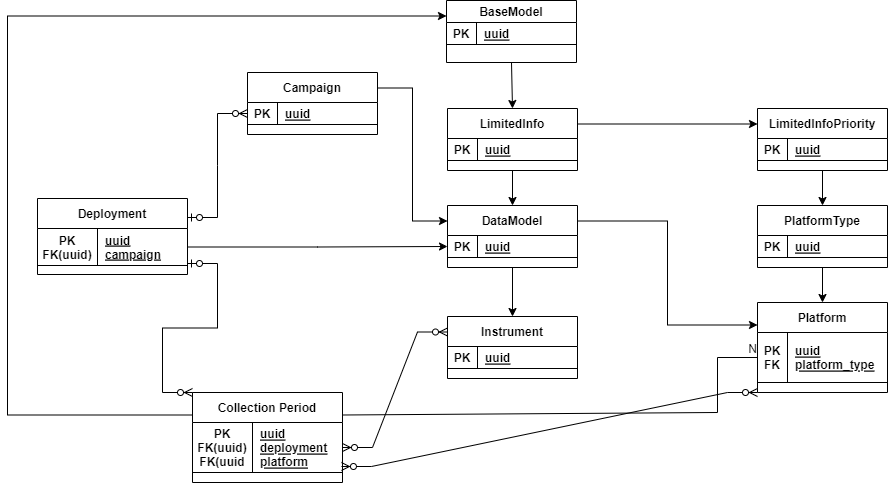

The diagram above was exported from draw.io. Its source (the exported page's mxGraphModel, read from the mxfile embedded in the PNG):
<mxGraphModel dx="1114" dy="916" grid="1" gridSize="10" guides="1" tooltips="1" connect="1" arrows="1" fold="1" page="1" pageScale="1" pageWidth="1920" pageHeight="1200" math="0" shadow="0">
  <root>
    <mxCell id="0" />
    <mxCell id="1" parent="0" />
    <mxCell id="_3nuOUl4lw49Iux5zjnu-130" style="edgeStyle=orthogonalEdgeStyle;rounded=0;orthogonalLoop=1;jettySize=auto;html=1;exitX=0.5;exitY=1;exitDx=0;exitDy=0;entryX=0.5;entryY=0;entryDx=0;entryDy=0;" parent="1" source="_3nuOUl4lw49Iux5zjnu-75" edge="1">
      <mxGeometry relative="1" as="geometry">
        <mxPoint x="985" y="370" as="targetPoint" />
      </mxGeometry>
    </mxCell>
    <mxCell id="_3nuOUl4lw49Iux5zjnu-75" value="PlatformType" style="shape=table;startSize=30;container=1;collapsible=1;childLayout=tableLayout;fixedRows=1;rowLines=0;fontStyle=1;align=center;resizeLast=1;" parent="1" vertex="1">
      <mxGeometry x="920" y="273" width="130" height="62" as="geometry" />
    </mxCell>
    <mxCell id="_3nuOUl4lw49Iux5zjnu-76" value="" style="shape=tableRow;horizontal=0;startSize=0;swimlaneHead=0;swimlaneBody=0;fillColor=none;collapsible=0;dropTarget=0;points=[[0,0.5],[1,0.5]];portConstraint=eastwest;top=0;left=0;right=0;bottom=1;" parent="_3nuOUl4lw49Iux5zjnu-75" vertex="1">
      <mxGeometry y="30" width="130" height="22" as="geometry" />
    </mxCell>
    <mxCell id="_3nuOUl4lw49Iux5zjnu-77" value="PK" style="shape=partialRectangle;connectable=0;fillColor=none;top=0;left=0;bottom=0;right=0;fontStyle=1;overflow=hidden;" parent="_3nuOUl4lw49Iux5zjnu-76" vertex="1">
      <mxGeometry width="30" height="22" as="geometry">
        <mxRectangle width="30" height="22" as="alternateBounds" />
      </mxGeometry>
    </mxCell>
    <mxCell id="_3nuOUl4lw49Iux5zjnu-78" value="uuid" style="shape=partialRectangle;connectable=0;fillColor=none;top=0;left=0;bottom=0;right=0;align=left;spacingLeft=6;fontStyle=5;overflow=hidden;" parent="_3nuOUl4lw49Iux5zjnu-76" vertex="1">
      <mxGeometry x="30" width="100" height="22" as="geometry">
        <mxRectangle width="100" height="22" as="alternateBounds" />
      </mxGeometry>
    </mxCell>
    <mxCell id="_3nuOUl4lw49Iux5zjnu-129" style="edgeStyle=orthogonalEdgeStyle;rounded=0;orthogonalLoop=1;jettySize=auto;html=1;exitX=0.5;exitY=1;exitDx=0;exitDy=0;" parent="1" source="_3nuOUl4lw49Iux5zjnu-110" target="_3nuOUl4lw49Iux5zjnu-75" edge="1">
      <mxGeometry relative="1" as="geometry" />
    </mxCell>
    <mxCell id="_3nuOUl4lw49Iux5zjnu-110" value="LimitedInfoPriority" style="shape=table;startSize=30;container=1;collapsible=1;childLayout=tableLayout;fixedRows=1;rowLines=0;fontStyle=1;align=center;resizeLast=1;" parent="1" vertex="1">
      <mxGeometry x="920" y="176" width="130" height="62" as="geometry" />
    </mxCell>
    <mxCell id="_3nuOUl4lw49Iux5zjnu-111" value="" style="shape=tableRow;horizontal=0;startSize=0;swimlaneHead=0;swimlaneBody=0;fillColor=none;collapsible=0;dropTarget=0;points=[[0,0.5],[1,0.5]];portConstraint=eastwest;top=0;left=0;right=0;bottom=1;" parent="_3nuOUl4lw49Iux5zjnu-110" vertex="1">
      <mxGeometry y="30" width="130" height="22" as="geometry" />
    </mxCell>
    <mxCell id="_3nuOUl4lw49Iux5zjnu-112" value="PK" style="shape=partialRectangle;connectable=0;fillColor=none;top=0;left=0;bottom=0;right=0;fontStyle=1;overflow=hidden;" parent="_3nuOUl4lw49Iux5zjnu-111" vertex="1">
      <mxGeometry width="30" height="22" as="geometry">
        <mxRectangle width="30" height="22" as="alternateBounds" />
      </mxGeometry>
    </mxCell>
    <mxCell id="_3nuOUl4lw49Iux5zjnu-113" value="uuid" style="shape=partialRectangle;connectable=0;fillColor=none;top=0;left=0;bottom=0;right=0;align=left;spacingLeft=6;fontStyle=5;overflow=hidden;" parent="_3nuOUl4lw49Iux5zjnu-111" vertex="1">
      <mxGeometry x="30" width="100" height="22" as="geometry">
        <mxRectangle width="100" height="22" as="alternateBounds" />
      </mxGeometry>
    </mxCell>
    <mxCell id="_3nuOUl4lw49Iux5zjnu-114" value="BaseModel" style="shape=table;startSize=22;container=1;collapsible=1;childLayout=tableLayout;fixedRows=1;rowLines=0;fontStyle=1;align=center;resizeLast=1;" parent="1" vertex="1">
      <mxGeometry x="609" y="68" width="130" height="62" as="geometry" />
    </mxCell>
    <mxCell id="_3nuOUl4lw49Iux5zjnu-115" value="" style="shape=tableRow;horizontal=0;startSize=0;swimlaneHead=0;swimlaneBody=0;fillColor=none;collapsible=0;dropTarget=0;points=[[0,0.5],[1,0.5]];portConstraint=eastwest;top=0;left=0;right=0;bottom=1;" parent="_3nuOUl4lw49Iux5zjnu-114" vertex="1">
      <mxGeometry y="22" width="130" height="22" as="geometry" />
    </mxCell>
    <mxCell id="_3nuOUl4lw49Iux5zjnu-116" value="PK" style="shape=partialRectangle;connectable=0;fillColor=none;top=0;left=0;bottom=0;right=0;fontStyle=1;overflow=hidden;" parent="_3nuOUl4lw49Iux5zjnu-115" vertex="1">
      <mxGeometry width="30" height="22" as="geometry">
        <mxRectangle width="30" height="22" as="alternateBounds" />
      </mxGeometry>
    </mxCell>
    <mxCell id="_3nuOUl4lw49Iux5zjnu-117" value="uuid" style="shape=partialRectangle;connectable=0;fillColor=none;top=0;left=0;bottom=0;right=0;align=left;spacingLeft=6;fontStyle=5;overflow=hidden;" parent="_3nuOUl4lw49Iux5zjnu-115" vertex="1">
      <mxGeometry x="30" width="100" height="22" as="geometry">
        <mxRectangle width="100" height="22" as="alternateBounds" />
      </mxGeometry>
    </mxCell>
    <mxCell id="_3nuOUl4lw49Iux5zjnu-128" style="edgeStyle=orthogonalEdgeStyle;rounded=0;orthogonalLoop=1;jettySize=auto;html=1;exitX=1;exitY=0.25;exitDx=0;exitDy=0;entryX=0;entryY=0.25;entryDx=0;entryDy=0;" parent="1" source="_3nuOUl4lw49Iux5zjnu-118" target="_3nuOUl4lw49Iux5zjnu-110" edge="1">
      <mxGeometry relative="1" as="geometry" />
    </mxCell>
    <mxCell id="_3nuOUl4lw49Iux5zjnu-118" value="LimitedInfo" style="shape=table;startSize=30;container=1;collapsible=1;childLayout=tableLayout;fixedRows=1;rowLines=0;fontStyle=1;align=center;resizeLast=1;" parent="1" vertex="1">
      <mxGeometry x="610" y="176" width="130" height="62" as="geometry" />
    </mxCell>
    <mxCell id="_3nuOUl4lw49Iux5zjnu-119" value="" style="shape=tableRow;horizontal=0;startSize=0;swimlaneHead=0;swimlaneBody=0;fillColor=none;collapsible=0;dropTarget=0;points=[[0,0.5],[1,0.5]];portConstraint=eastwest;top=0;left=0;right=0;bottom=1;" parent="_3nuOUl4lw49Iux5zjnu-118" vertex="1">
      <mxGeometry y="30" width="130" height="22" as="geometry" />
    </mxCell>
    <mxCell id="_3nuOUl4lw49Iux5zjnu-120" value="PK" style="shape=partialRectangle;connectable=0;fillColor=none;top=0;left=0;bottom=0;right=0;fontStyle=1;overflow=hidden;" parent="_3nuOUl4lw49Iux5zjnu-119" vertex="1">
      <mxGeometry width="30" height="22" as="geometry">
        <mxRectangle width="30" height="22" as="alternateBounds" />
      </mxGeometry>
    </mxCell>
    <mxCell id="_3nuOUl4lw49Iux5zjnu-121" value="uuid" style="shape=partialRectangle;connectable=0;fillColor=none;top=0;left=0;bottom=0;right=0;align=left;spacingLeft=6;fontStyle=5;overflow=hidden;" parent="_3nuOUl4lw49Iux5zjnu-119" vertex="1">
      <mxGeometry x="30" width="100" height="22" as="geometry">
        <mxRectangle width="100" height="22" as="alternateBounds" />
      </mxGeometry>
    </mxCell>
    <mxCell id="_3nuOUl4lw49Iux5zjnu-135" style="edgeStyle=orthogonalEdgeStyle;rounded=0;orthogonalLoop=1;jettySize=auto;html=1;exitX=1;exitY=0.25;exitDx=0;exitDy=0;entryX=0;entryY=0.25;entryDx=0;entryDy=0;" parent="1" source="_3nuOUl4lw49Iux5zjnu-122" target="_3nuOUl4lw49Iux5zjnu-131" edge="1">
      <mxGeometry relative="1" as="geometry" />
    </mxCell>
    <mxCell id="_3nuOUl4lw49Iux5zjnu-141" style="edgeStyle=orthogonalEdgeStyle;rounded=0;orthogonalLoop=1;jettySize=auto;html=1;exitX=0.5;exitY=1;exitDx=0;exitDy=0;entryX=0.5;entryY=0;entryDx=0;entryDy=0;" parent="1" source="_3nuOUl4lw49Iux5zjnu-122" target="_3nuOUl4lw49Iux5zjnu-136" edge="1">
      <mxGeometry relative="1" as="geometry" />
    </mxCell>
    <mxCell id="_3nuOUl4lw49Iux5zjnu-122" value="DataModel" style="shape=table;startSize=30;container=1;collapsible=1;childLayout=tableLayout;fixedRows=1;rowLines=0;fontStyle=1;align=center;resizeLast=1;" parent="1" vertex="1">
      <mxGeometry x="610" y="273" width="130" height="62" as="geometry" />
    </mxCell>
    <mxCell id="_3nuOUl4lw49Iux5zjnu-123" value="" style="shape=tableRow;horizontal=0;startSize=0;swimlaneHead=0;swimlaneBody=0;fillColor=none;collapsible=0;dropTarget=0;points=[[0,0.5],[1,0.5]];portConstraint=eastwest;top=0;left=0;right=0;bottom=1;" parent="_3nuOUl4lw49Iux5zjnu-122" vertex="1">
      <mxGeometry y="30" width="130" height="22" as="geometry" />
    </mxCell>
    <mxCell id="_3nuOUl4lw49Iux5zjnu-124" value="PK" style="shape=partialRectangle;connectable=0;fillColor=none;top=0;left=0;bottom=0;right=0;fontStyle=1;overflow=hidden;" parent="_3nuOUl4lw49Iux5zjnu-123" vertex="1">
      <mxGeometry width="30" height="22" as="geometry">
        <mxRectangle width="30" height="22" as="alternateBounds" />
      </mxGeometry>
    </mxCell>
    <mxCell id="_3nuOUl4lw49Iux5zjnu-125" value="uuid" style="shape=partialRectangle;connectable=0;fillColor=none;top=0;left=0;bottom=0;right=0;align=left;spacingLeft=6;fontStyle=5;overflow=hidden;" parent="_3nuOUl4lw49Iux5zjnu-123" vertex="1">
      <mxGeometry x="30" width="100" height="22" as="geometry">
        <mxRectangle width="100" height="22" as="alternateBounds" />
      </mxGeometry>
    </mxCell>
    <mxCell id="_3nuOUl4lw49Iux5zjnu-126" value="" style="endArrow=classic;html=1;rounded=0;exitX=0.5;exitY=1;exitDx=0;exitDy=0;entryX=0.5;entryY=0;entryDx=0;entryDy=0;" parent="1" source="_3nuOUl4lw49Iux5zjnu-114" target="_3nuOUl4lw49Iux5zjnu-118" edge="1">
      <mxGeometry width="50" height="50" relative="1" as="geometry">
        <mxPoint x="670" y="400" as="sourcePoint" />
        <mxPoint x="720" y="350" as="targetPoint" />
      </mxGeometry>
    </mxCell>
    <mxCell id="_3nuOUl4lw49Iux5zjnu-127" value="" style="endArrow=classic;html=1;rounded=0;exitX=0.5;exitY=1;exitDx=0;exitDy=0;entryX=0.5;entryY=0;entryDx=0;entryDy=0;" parent="1" source="_3nuOUl4lw49Iux5zjnu-118" target="_3nuOUl4lw49Iux5zjnu-122" edge="1">
      <mxGeometry width="50" height="50" relative="1" as="geometry">
        <mxPoint x="670" y="400" as="sourcePoint" />
        <mxPoint x="720" y="350" as="targetPoint" />
      </mxGeometry>
    </mxCell>
    <mxCell id="_3nuOUl4lw49Iux5zjnu-131" value="Platform" style="shape=table;startSize=30;container=1;collapsible=1;childLayout=tableLayout;fixedRows=1;rowLines=0;fontStyle=1;align=center;resizeLast=1;" parent="1" vertex="1">
      <mxGeometry x="920" y="370" width="130" height="90" as="geometry" />
    </mxCell>
    <mxCell id="_3nuOUl4lw49Iux5zjnu-132" value="" style="shape=tableRow;horizontal=0;startSize=0;swimlaneHead=0;swimlaneBody=0;fillColor=none;collapsible=0;dropTarget=0;points=[[0,0.5],[1,0.5]];portConstraint=eastwest;top=0;left=0;right=0;bottom=1;" parent="_3nuOUl4lw49Iux5zjnu-131" vertex="1">
      <mxGeometry y="30" width="130" height="50" as="geometry" />
    </mxCell>
    <mxCell id="_3nuOUl4lw49Iux5zjnu-133" value="PK&#10;FK" style="shape=partialRectangle;connectable=0;fillColor=none;top=0;left=0;bottom=0;right=0;fontStyle=1;overflow=hidden;" parent="_3nuOUl4lw49Iux5zjnu-132" vertex="1">
      <mxGeometry width="30" height="50" as="geometry">
        <mxRectangle width="30" height="50" as="alternateBounds" />
      </mxGeometry>
    </mxCell>
    <mxCell id="_3nuOUl4lw49Iux5zjnu-134" value="uuid&#10;platform_type" style="shape=partialRectangle;connectable=0;fillColor=none;top=0;left=0;bottom=0;right=0;align=left;spacingLeft=6;fontStyle=5;overflow=hidden;" parent="_3nuOUl4lw49Iux5zjnu-132" vertex="1">
      <mxGeometry x="30" width="100" height="50" as="geometry">
        <mxRectangle width="100" height="50" as="alternateBounds" />
      </mxGeometry>
    </mxCell>
    <mxCell id="_3nuOUl4lw49Iux5zjnu-136" value="Instrument" style="shape=table;startSize=30;container=1;collapsible=1;childLayout=tableLayout;fixedRows=1;rowLines=0;fontStyle=1;align=center;resizeLast=1;" parent="1" vertex="1">
      <mxGeometry x="610" y="384" width="130" height="62" as="geometry" />
    </mxCell>
    <mxCell id="_3nuOUl4lw49Iux5zjnu-137" value="" style="shape=tableRow;horizontal=0;startSize=0;swimlaneHead=0;swimlaneBody=0;fillColor=none;collapsible=0;dropTarget=0;points=[[0,0.5],[1,0.5]];portConstraint=eastwest;top=0;left=0;right=0;bottom=1;" parent="_3nuOUl4lw49Iux5zjnu-136" vertex="1">
      <mxGeometry y="30" width="130" height="22" as="geometry" />
    </mxCell>
    <mxCell id="_3nuOUl4lw49Iux5zjnu-138" value="PK" style="shape=partialRectangle;connectable=0;fillColor=none;top=0;left=0;bottom=0;right=0;fontStyle=1;overflow=hidden;" parent="_3nuOUl4lw49Iux5zjnu-137" vertex="1">
      <mxGeometry width="30" height="22" as="geometry">
        <mxRectangle width="30" height="22" as="alternateBounds" />
      </mxGeometry>
    </mxCell>
    <mxCell id="_3nuOUl4lw49Iux5zjnu-139" value="uuid" style="shape=partialRectangle;connectable=0;fillColor=none;top=0;left=0;bottom=0;right=0;align=left;spacingLeft=6;fontStyle=5;overflow=hidden;" parent="_3nuOUl4lw49Iux5zjnu-137" vertex="1">
      <mxGeometry x="30" width="100" height="22" as="geometry">
        <mxRectangle width="100" height="22" as="alternateBounds" />
      </mxGeometry>
    </mxCell>
    <mxCell id="_3nuOUl4lw49Iux5zjnu-151" style="edgeStyle=orthogonalEdgeStyle;rounded=0;orthogonalLoop=1;jettySize=auto;html=1;exitX=1;exitY=0.25;exitDx=0;exitDy=0;entryX=0;entryY=0.25;entryDx=0;entryDy=0;" parent="1" source="_3nuOUl4lw49Iux5zjnu-142" target="_3nuOUl4lw49Iux5zjnu-122" edge="1">
      <mxGeometry relative="1" as="geometry">
        <mxPoint x="520" y="310" as="targetPoint" />
      </mxGeometry>
    </mxCell>
    <mxCell id="_3nuOUl4lw49Iux5zjnu-142" value="Campaign" style="shape=table;startSize=30;container=1;collapsible=1;childLayout=tableLayout;fixedRows=1;rowLines=0;fontStyle=1;align=center;resizeLast=1;" parent="1" vertex="1">
      <mxGeometry x="410" y="140" width="130" height="62" as="geometry" />
    </mxCell>
    <mxCell id="_3nuOUl4lw49Iux5zjnu-143" value="" style="shape=tableRow;horizontal=0;startSize=0;swimlaneHead=0;swimlaneBody=0;fillColor=none;collapsible=0;dropTarget=0;points=[[0,0.5],[1,0.5]];portConstraint=eastwest;top=0;left=0;right=0;bottom=1;" parent="_3nuOUl4lw49Iux5zjnu-142" vertex="1">
      <mxGeometry y="30" width="130" height="22" as="geometry" />
    </mxCell>
    <mxCell id="_3nuOUl4lw49Iux5zjnu-144" value="PK" style="shape=partialRectangle;connectable=0;fillColor=none;top=0;left=0;bottom=0;right=0;fontStyle=1;overflow=hidden;" parent="_3nuOUl4lw49Iux5zjnu-143" vertex="1">
      <mxGeometry width="30" height="22" as="geometry">
        <mxRectangle width="30" height="22" as="alternateBounds" />
      </mxGeometry>
    </mxCell>
    <mxCell id="_3nuOUl4lw49Iux5zjnu-145" value="uuid" style="shape=partialRectangle;connectable=0;fillColor=none;top=0;left=0;bottom=0;right=0;align=left;spacingLeft=6;fontStyle=5;overflow=hidden;" parent="_3nuOUl4lw49Iux5zjnu-143" vertex="1">
      <mxGeometry x="30" width="100" height="22" as="geometry">
        <mxRectangle width="100" height="22" as="alternateBounds" />
      </mxGeometry>
    </mxCell>
    <mxCell id="_3nuOUl4lw49Iux5zjnu-147" value="Deployment" style="shape=table;startSize=30;container=1;collapsible=1;childLayout=tableLayout;fixedRows=1;rowLines=0;fontStyle=1;align=center;resizeLast=1;" parent="1" vertex="1">
      <mxGeometry x="200" y="266" width="150" height="76" as="geometry" />
    </mxCell>
    <mxCell id="_3nuOUl4lw49Iux5zjnu-148" value="" style="shape=tableRow;horizontal=0;startSize=0;swimlaneHead=0;swimlaneBody=0;fillColor=none;collapsible=0;dropTarget=0;points=[[0,0.5],[1,0.5]];portConstraint=eastwest;top=0;left=0;right=0;bottom=1;" parent="_3nuOUl4lw49Iux5zjnu-147" vertex="1">
      <mxGeometry y="30" width="150" height="37" as="geometry" />
    </mxCell>
    <mxCell id="_3nuOUl4lw49Iux5zjnu-149" value="PK&#10;FK(uuid)" style="shape=partialRectangle;connectable=0;fillColor=none;top=0;left=0;bottom=0;right=0;fontStyle=1;overflow=hidden;" parent="_3nuOUl4lw49Iux5zjnu-148" vertex="1">
      <mxGeometry width="60" height="37" as="geometry">
        <mxRectangle width="60" height="37" as="alternateBounds" />
      </mxGeometry>
    </mxCell>
    <mxCell id="_3nuOUl4lw49Iux5zjnu-150" value="uuid&#10;campaign" style="shape=partialRectangle;connectable=0;fillColor=none;top=0;left=0;bottom=0;right=0;align=left;spacingLeft=6;fontStyle=5;overflow=hidden;" parent="_3nuOUl4lw49Iux5zjnu-148" vertex="1">
      <mxGeometry x="60" width="90" height="37" as="geometry">
        <mxRectangle width="90" height="37" as="alternateBounds" />
      </mxGeometry>
    </mxCell>
    <mxCell id="G7i1xmNjAlHfmF7Nuh25-10" style="edgeStyle=orthogonalEdgeStyle;rounded=0;orthogonalLoop=1;jettySize=auto;html=1;exitX=0;exitY=0.25;exitDx=0;exitDy=0;entryX=0;entryY=0.25;entryDx=0;entryDy=0;" parent="1" source="G7i1xmNjAlHfmF7Nuh25-6" target="_3nuOUl4lw49Iux5zjnu-114" edge="1">
      <mxGeometry relative="1" as="geometry">
        <Array as="points">
          <mxPoint x="170" y="483" />
          <mxPoint x="170" y="84" />
        </Array>
      </mxGeometry>
    </mxCell>
    <mxCell id="G7i1xmNjAlHfmF7Nuh25-6" value="Collection Period" style="shape=table;startSize=30;container=1;collapsible=1;childLayout=tableLayout;fixedRows=1;rowLines=0;fontStyle=1;align=center;resizeLast=1;" parent="1" vertex="1">
      <mxGeometry x="355" y="460" width="150" height="90" as="geometry" />
    </mxCell>
    <mxCell id="G7i1xmNjAlHfmF7Nuh25-7" value="" style="shape=tableRow;horizontal=0;startSize=0;swimlaneHead=0;swimlaneBody=0;fillColor=none;collapsible=0;dropTarget=0;points=[[0,0.5],[1,0.5]];portConstraint=eastwest;top=0;left=0;right=0;bottom=1;" parent="G7i1xmNjAlHfmF7Nuh25-6" vertex="1">
      <mxGeometry y="30" width="150" height="50" as="geometry" />
    </mxCell>
    <mxCell id="G7i1xmNjAlHfmF7Nuh25-8" value="PK&#10;FK(uuid)&#10;FK(uuid" style="shape=partialRectangle;connectable=0;fillColor=none;top=0;left=0;bottom=0;right=0;fontStyle=1;overflow=hidden;" parent="G7i1xmNjAlHfmF7Nuh25-7" vertex="1">
      <mxGeometry width="60" height="50" as="geometry">
        <mxRectangle width="60" height="50" as="alternateBounds" />
      </mxGeometry>
    </mxCell>
    <mxCell id="G7i1xmNjAlHfmF7Nuh25-9" value="uuid&#10;deployment&#10;platform" style="shape=partialRectangle;connectable=0;fillColor=none;top=0;left=0;bottom=0;right=0;align=left;spacingLeft=6;fontStyle=5;overflow=hidden;" parent="G7i1xmNjAlHfmF7Nuh25-7" vertex="1">
      <mxGeometry x="60" width="90" height="50" as="geometry">
        <mxRectangle width="90" height="50" as="alternateBounds" />
      </mxGeometry>
    </mxCell>
    <mxCell id="G7i1xmNjAlHfmF7Nuh25-15" value="" style="endArrow=none;html=1;rounded=0;entryX=0;entryY=0.5;entryDx=0;entryDy=0;exitX=1;exitY=0.25;exitDx=0;exitDy=0;" parent="1" source="G7i1xmNjAlHfmF7Nuh25-6" target="_3nuOUl4lw49Iux5zjnu-132" edge="1">
      <mxGeometry relative="1" as="geometry">
        <mxPoint x="540" y="470" as="sourcePoint" />
        <mxPoint x="770" y="410" as="targetPoint" />
        <Array as="points">
          <mxPoint x="880" y="480" />
          <mxPoint x="880" y="425" />
        </Array>
      </mxGeometry>
    </mxCell>
    <mxCell id="G7i1xmNjAlHfmF7Nuh25-16" value="N" style="resizable=0;html=1;align=right;verticalAlign=bottom;" parent="G7i1xmNjAlHfmF7Nuh25-15" connectable="0" vertex="1">
      <mxGeometry x="1" relative="1" as="geometry" />
    </mxCell>
    <mxCell id="G7i1xmNjAlHfmF7Nuh25-19" value="" style="edgeStyle=entityRelationEdgeStyle;fontSize=12;html=1;endArrow=ERzeroToMany;startArrow=ERzeroToOne;rounded=0;exitX=1;exitY=0.25;exitDx=0;exitDy=0;entryX=0;entryY=0.5;entryDx=0;entryDy=0;" parent="1" source="_3nuOUl4lw49Iux5zjnu-147" target="_3nuOUl4lw49Iux5zjnu-143" edge="1">
      <mxGeometry width="100" height="100" relative="1" as="geometry">
        <mxPoint x="510" y="290" as="sourcePoint" />
        <mxPoint x="510" y="240" as="targetPoint" />
      </mxGeometry>
    </mxCell>
    <mxCell id="G7i1xmNjAlHfmF7Nuh25-22" style="edgeStyle=orthogonalEdgeStyle;rounded=0;orthogonalLoop=1;jettySize=auto;html=1;entryX=0;entryY=0.5;entryDx=0;entryDy=0;" parent="1" source="_3nuOUl4lw49Iux5zjnu-148" target="_3nuOUl4lw49Iux5zjnu-123" edge="1">
      <mxGeometry relative="1" as="geometry">
        <mxPoint x="450" y="350" as="sourcePoint" />
      </mxGeometry>
    </mxCell>
    <mxCell id="G7i1xmNjAlHfmF7Nuh25-23" value="" style="edgeStyle=entityRelationEdgeStyle;fontSize=12;html=1;endArrow=ERzeroToMany;startArrow=ERzeroToOne;rounded=0;exitX=1;exitY=0.946;exitDx=0;exitDy=0;exitPerimeter=0;entryX=0;entryY=0;entryDx=0;entryDy=0;" parent="1" source="_3nuOUl4lw49Iux5zjnu-148" target="G7i1xmNjAlHfmF7Nuh25-6" edge="1">
      <mxGeometry width="100" height="100" relative="1" as="geometry">
        <mxPoint x="640" y="460" as="sourcePoint" />
        <mxPoint x="740" y="360" as="targetPoint" />
      </mxGeometry>
    </mxCell>
    <mxCell id="4NI-jRXLBeOdV2XQ2G0q-1" value="" style="edgeStyle=entityRelationEdgeStyle;fontSize=12;html=1;endArrow=ERzeroToMany;endFill=1;startArrow=ERzeroToMany;rounded=0;exitX=1;exitY=0.5;exitDx=0;exitDy=0;entryX=0;entryY=0.25;entryDx=0;entryDy=0;" edge="1" parent="1" source="G7i1xmNjAlHfmF7Nuh25-7" target="_3nuOUl4lw49Iux5zjnu-136">
      <mxGeometry width="100" height="100" relative="1" as="geometry">
        <mxPoint x="520" y="520" as="sourcePoint" />
        <mxPoint x="620" y="420" as="targetPoint" />
      </mxGeometry>
    </mxCell>
    <mxCell id="4NI-jRXLBeOdV2XQ2G0q-2" value="" style="edgeStyle=entityRelationEdgeStyle;fontSize=12;html=1;endArrow=ERzeroToMany;endFill=1;startArrow=ERzeroToMany;rounded=0;exitX=0.993;exitY=0.88;exitDx=0;exitDy=0;exitPerimeter=0;entryX=0;entryY=1;entryDx=0;entryDy=0;" edge="1" parent="1" source="G7i1xmNjAlHfmF7Nuh25-7" target="_3nuOUl4lw49Iux5zjnu-131">
      <mxGeometry width="100" height="100" relative="1" as="geometry">
        <mxPoint x="520" y="520" as="sourcePoint" />
        <mxPoint x="620" y="420" as="targetPoint" />
      </mxGeometry>
    </mxCell>
  </root>
</mxGraphModel>